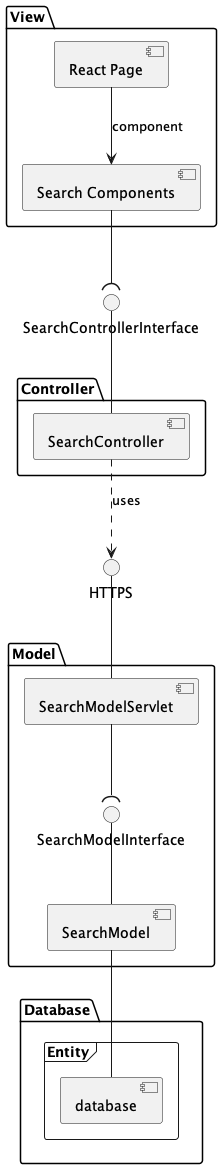

The diagram above was rendered by PlantUML. Its source (embedded in the PNG):
@startuml
package View {
    component "React Page" as hp
    component "Search Components" as sp

    hp --> sp : component
}

package Controller {
    component SearchController
}

package Model {
    component SearchModel as sm
    component SearchModelServlet as sms

    sms --( SearchModelInterface
    SearchModelInterface -- sm
}

package Database {
    frame "Entity" {
        [database]
    }
}

interface HTTPS as h2

[sp] --( SearchControllerInterface
SearchControllerInterface -- SearchController

SearchController ..> h2 : uses
h2 -- [sms]


sm -- database
@enduml